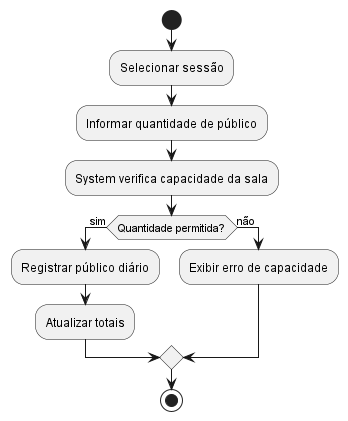

The diagram above was rendered by PlantUML. Its source (embedded in the PNG):
@startuml registrarPublico
skinparam shadowing false
start
:Selecionar sessão;
:Informar quantidade de público;
:System verifica capacidade da sala;
if (Quantidade permitida?) then (sim)
  :Registrar público diário;
  :Atualizar totais;
else (não)
  :Exibir erro de capacidade;
endif
stop
@enduml